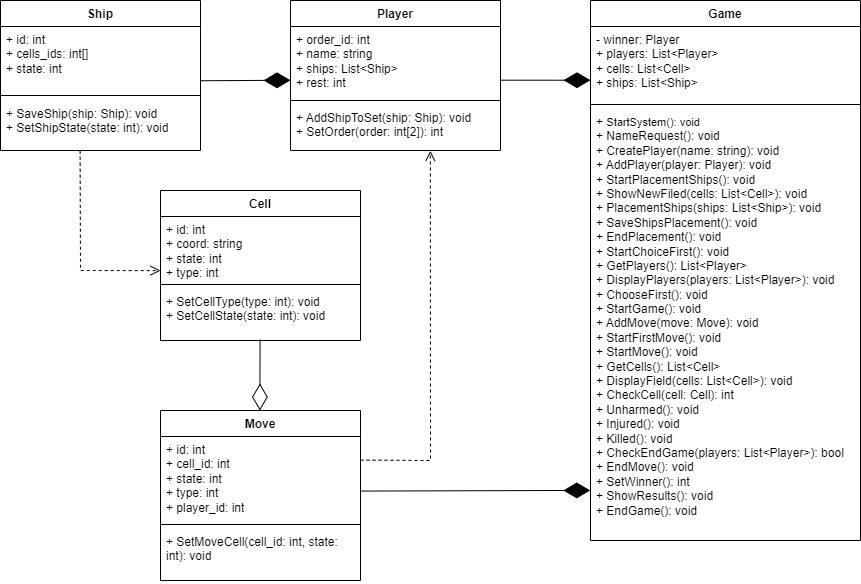

The diagram above was exported from draw.io. Its source (the exported page's mxGraphModel, read from the mxfile embedded in the PNG):
<mxGraphModel dx="2670" dy="807" grid="1" gridSize="10" guides="1" tooltips="1" connect="1" arrows="1" fold="1" page="1" pageScale="1" pageWidth="827" pageHeight="1169" math="0" shadow="0">
  <root>
    <mxCell id="0" />
    <mxCell id="1" parent="0" />
    <mxCell id="1REpHECc12hDvfVcJXbh-1" value="Ship" style="swimlane;fontStyle=1;align=center;verticalAlign=top;childLayout=stackLayout;horizontal=1;startSize=26;horizontalStack=0;resizeParent=1;resizeParentMax=0;resizeLast=0;collapsible=1;marginBottom=0;whiteSpace=wrap;html=1;" parent="1" vertex="1">
      <mxGeometry x="-110" y="240" width="200" height="150" as="geometry" />
    </mxCell>
    <mxCell id="1REpHECc12hDvfVcJXbh-2" value="+ id: int&lt;div&gt;+ cells_ids: int[]&lt;/div&gt;&lt;div&gt;+ state: int&lt;/div&gt;" style="text;strokeColor=none;fillColor=none;align=left;verticalAlign=top;spacingLeft=4;spacingRight=4;overflow=hidden;rotatable=0;points=[[0,0.5],[1,0.5]];portConstraint=eastwest;whiteSpace=wrap;html=1;" parent="1REpHECc12hDvfVcJXbh-1" vertex="1">
      <mxGeometry y="26" width="200" height="64" as="geometry" />
    </mxCell>
    <mxCell id="1REpHECc12hDvfVcJXbh-3" value="" style="line;strokeWidth=1;fillColor=none;align=left;verticalAlign=middle;spacingTop=-1;spacingLeft=3;spacingRight=3;rotatable=0;labelPosition=right;points=[];portConstraint=eastwest;strokeColor=inherit;" parent="1REpHECc12hDvfVcJXbh-1" vertex="1">
      <mxGeometry y="90" width="200" height="10" as="geometry" />
    </mxCell>
    <mxCell id="1REpHECc12hDvfVcJXbh-4" value="&lt;span style=&quot;text-align: center; text-wrap: nowrap; background-color: rgb(255, 255, 255);&quot;&gt;&lt;font style=&quot;font-size: 12px;&quot;&gt;+ SaveShip(ship: Ship): void&lt;/font&gt;&lt;/span&gt;&lt;div&gt;&lt;span style=&quot;text-align: center; text-wrap: nowrap; background-color: rgb(255, 255, 255);&quot;&gt;&lt;font style=&quot;font-size: 12px;&quot;&gt;+&amp;nbsp;&lt;/font&gt;&lt;/span&gt;&lt;span style=&quot;background-color: initial; text-wrap: nowrap;&quot;&gt;SetShipState(state: int): void&lt;/span&gt;&lt;/div&gt;&lt;div&gt;&lt;span style=&quot;background-color: initial; text-wrap: nowrap;&quot;&gt;&lt;br&gt;&lt;/span&gt;&lt;/div&gt;" style="text;strokeColor=none;fillColor=none;align=left;verticalAlign=top;spacingLeft=4;spacingRight=4;overflow=hidden;rotatable=0;points=[[0,0.5],[1,0.5]];portConstraint=eastwest;whiteSpace=wrap;html=1;" parent="1REpHECc12hDvfVcJXbh-1" vertex="1">
      <mxGeometry y="100" width="200" height="50" as="geometry" />
    </mxCell>
    <mxCell id="1REpHECc12hDvfVcJXbh-5" value="Game" style="swimlane;fontStyle=1;align=center;verticalAlign=top;childLayout=stackLayout;horizontal=1;startSize=26;horizontalStack=0;resizeParent=1;resizeParentMax=0;resizeLast=0;collapsible=1;marginBottom=0;whiteSpace=wrap;html=1;" parent="1" vertex="1">
      <mxGeometry x="480" y="240" width="270" height="540" as="geometry" />
    </mxCell>
    <mxCell id="1REpHECc12hDvfVcJXbh-6" value="- winner: Player&lt;div&gt;+ players:&amp;nbsp;&lt;span style=&quot;background-color: initial;&quot;&gt;List&amp;lt;Player&amp;gt;&lt;/span&gt;&lt;/div&gt;&lt;div&gt;&lt;span style=&quot;background-color: initial;&quot;&gt;+&amp;nbsp;&lt;/span&gt;&lt;span style=&quot;text-wrap: nowrap; text-align: center; background-color: rgb(255, 255, 255);&quot;&gt;cells:&amp;nbsp;&lt;/span&gt;&lt;span style=&quot;background-color: initial;&quot;&gt;List&amp;lt;Cell&amp;gt;&lt;/span&gt;&lt;/div&gt;&lt;div&gt;&lt;span style=&quot;background-color: initial;&quot;&gt;+&amp;nbsp;&lt;/span&gt;&lt;span style=&quot;text-wrap: nowrap; background-color: rgb(255, 255, 255); text-align: center;&quot;&gt;ships:&amp;nbsp;&lt;/span&gt;&lt;span style=&quot;background-color: initial;&quot;&gt;List&amp;lt;Ship&amp;gt;&lt;/span&gt;&lt;/div&gt;&lt;div&gt;&lt;span style=&quot;background-color: initial;&quot;&gt;&lt;br&gt;&lt;/span&gt;&lt;/div&gt;" style="text;strokeColor=none;fillColor=none;align=left;verticalAlign=top;spacingLeft=4;spacingRight=4;overflow=hidden;rotatable=0;points=[[0,0.5],[1,0.5]];portConstraint=eastwest;whiteSpace=wrap;html=1;" parent="1REpHECc12hDvfVcJXbh-5" vertex="1">
      <mxGeometry y="26" width="270" height="74" as="geometry" />
    </mxCell>
    <mxCell id="1REpHECc12hDvfVcJXbh-7" value="" style="line;strokeWidth=1;fillColor=none;align=left;verticalAlign=middle;spacingTop=-1;spacingLeft=3;spacingRight=3;rotatable=0;labelPosition=right;points=[];portConstraint=eastwest;strokeColor=inherit;" parent="1REpHECc12hDvfVcJXbh-5" vertex="1">
      <mxGeometry y="100" width="270" height="8" as="geometry" />
    </mxCell>
    <mxCell id="1REpHECc12hDvfVcJXbh-8" value="+&amp;nbsp;&lt;span style=&quot;text-align: center; text-wrap: nowrap; background-color: rgb(255, 255, 255);&quot;&gt;&lt;font style=&quot;font-size: 11px;&quot;&gt;StartSystem(): void&lt;/font&gt;&lt;/span&gt;&lt;div&gt;&lt;font style=&quot;font-size: 12px;&quot;&gt;&lt;span style=&quot;text-align: center; text-wrap: nowrap; background-color: rgb(255, 255, 255);&quot;&gt;&lt;font style=&quot;&quot;&gt;+&amp;nbsp;&lt;/font&gt;&lt;/span&gt;&lt;span style=&quot;background-color: rgb(255, 255, 255); text-align: center; text-wrap: nowrap;&quot;&gt;NameRequest(): void&lt;/span&gt;&lt;/font&gt;&lt;/div&gt;&lt;div&gt;&lt;font style=&quot;background-color: initial;&quot;&gt;&lt;span style=&quot;background-color: rgb(255, 255, 255); text-align: center; text-wrap: nowrap;&quot;&gt;+&amp;nbsp;&lt;/span&gt;&lt;/font&gt;&lt;span style=&quot;text-wrap: nowrap; background-color: rgb(255, 255, 255); text-align: center;&quot;&gt;CreatePlayer(name: string): void&lt;/span&gt;&lt;/div&gt;&lt;div&gt;&lt;div&gt;&lt;font style=&quot;font-size: 12px;&quot;&gt;+&amp;nbsp;&lt;span style=&quot;text-wrap: nowrap; text-align: center; background-color: rgb(255, 255, 255);&quot;&gt;&lt;font style=&quot;&quot;&gt;AddPlayer(player: Player): void&lt;/font&gt;&lt;/span&gt;&lt;/font&gt;&lt;/div&gt;&lt;/div&gt;&lt;div&gt;&lt;font style=&quot;font-size: 12px;&quot;&gt;&lt;font style=&quot;&quot;&gt;&lt;span style=&quot;background-color: rgb(255, 255, 255); text-align: center; text-wrap: nowrap;&quot;&gt;+&amp;nbsp;&lt;/span&gt;&lt;/font&gt;&lt;span style=&quot;background-color: rgb(255, 255, 255); text-align: center; text-wrap: nowrap;&quot;&gt;StartPlacementShips(): void&lt;/span&gt;&lt;/font&gt;&lt;/div&gt;&lt;div&gt;&lt;font style=&quot;&quot;&gt;&lt;span style=&quot;text-align: center; text-wrap: nowrap; background-color: rgb(255, 255, 255);&quot;&gt;&lt;font style=&quot;font-size: 12px;&quot;&gt;+ ShowNewFiled(cells:&amp;nbsp;&lt;/font&gt;&lt;/span&gt;&lt;/font&gt;&lt;span style=&quot;background-color: initial;&quot;&gt;List&amp;lt;Cell&amp;gt;&lt;/span&gt;&lt;span style=&quot;background-color: rgb(255, 255, 255); text-align: center; text-wrap: nowrap;&quot;&gt;): void&lt;/span&gt;&lt;/div&gt;&lt;div&gt;&lt;font style=&quot;font-size: 12px;&quot;&gt;&lt;font style=&quot;&quot;&gt;&lt;span style=&quot;text-align: center; text-wrap: nowrap; background-color: rgb(255, 255, 255);&quot;&gt;&lt;font style=&quot;&quot;&gt;+&amp;nbsp;&lt;/font&gt;&lt;/span&gt;&lt;/font&gt;&lt;span style=&quot;background-color: rgb(255, 255, 255); text-align: center; text-wrap: nowrap;&quot;&gt;PlacementShips(ships:&amp;nbsp;&lt;/span&gt;&lt;/font&gt;&lt;span style=&quot;background-color: initial;&quot;&gt;List&amp;lt;Ship&amp;gt;&lt;/span&gt;&lt;span style=&quot;background-color: rgb(255, 255, 255); text-align: center; text-wrap: nowrap;&quot;&gt;): void&lt;/span&gt;&lt;/div&gt;&lt;div&gt;&lt;span style=&quot;background-color: rgb(255, 255, 255); text-wrap: nowrap; text-align: center;&quot;&gt;+ SaveShipsPlacement(): void&lt;/span&gt;&lt;/div&gt;&lt;div&gt;&lt;span style=&quot;background-color: rgb(255, 255, 255); text-wrap: nowrap; text-align: center;&quot;&gt;+ EndPlacement(): void&lt;/span&gt;&lt;/div&gt;&lt;div&gt;&lt;span style=&quot;background-color: rgb(255, 255, 255); text-wrap: nowrap; text-align: center;&quot;&gt;+ StartChoiceFirst(): void&lt;/span&gt;&lt;/div&gt;&lt;div&gt;&lt;span style=&quot;background-color: rgb(255, 255, 255); text-wrap: nowrap; text-align: center;&quot;&gt;+ GetPlayers(): List&amp;lt;Player&amp;gt;&lt;/span&gt;&lt;/div&gt;&lt;div&gt;&lt;span style=&quot;background-color: rgb(255, 255, 255); text-wrap: nowrap; text-align: center;&quot;&gt;+&amp;nbsp;&lt;/span&gt;&lt;span style=&quot;background-color: initial; text-wrap: nowrap;&quot;&gt;DisplayPlayers(players:&amp;nbsp;&lt;/span&gt;&lt;span style=&quot;background-color: initial;&quot;&gt;List&amp;lt;Player&amp;gt;&lt;/span&gt;&lt;span style=&quot;background-color: initial; text-wrap: nowrap;&quot;&gt;): void&lt;/span&gt;&lt;/div&gt;&lt;div&gt;&lt;font style=&quot;font-size: 12px;&quot;&gt;&lt;span style=&quot;background-color: initial; text-wrap: nowrap;&quot;&gt;+&amp;nbsp;&lt;/span&gt;&lt;span style=&quot;background-color: rgb(255, 255, 255); text-align: center; text-wrap: nowrap;&quot;&gt;ChooseFirst(): void&lt;/span&gt;&lt;/font&gt;&lt;/div&gt;&lt;div&gt;&lt;font style=&quot;font-size: 12px;&quot;&gt;&lt;font style=&quot;&quot;&gt;&lt;span style=&quot;background-color: rgb(255, 255, 255); text-align: center; text-wrap: nowrap;&quot;&gt;+&amp;nbsp;&lt;/span&gt;&lt;/font&gt;&lt;span style=&quot;background-color: rgb(255, 255, 255); text-align: center; text-wrap: nowrap;&quot;&gt;StartGame(): void&lt;/span&gt;&lt;/font&gt;&lt;/div&gt;&lt;div&gt;&lt;font style=&quot;font-size: 12px;&quot;&gt;&lt;font style=&quot;&quot;&gt;&lt;span style=&quot;background-color: rgb(255, 255, 255); text-align: center; text-wrap: nowrap;&quot;&gt;+&amp;nbsp;&lt;/span&gt;&lt;/font&gt;&lt;span style=&quot;background-color: rgb(255, 255, 255); text-align: center; text-wrap: nowrap;&quot;&gt;AddMove(move: Move): void&lt;/span&gt;&lt;/font&gt;&lt;/div&gt;&lt;div&gt;&lt;span style=&quot;background-color: rgb(255, 255, 255); text-wrap: nowrap; text-align: center;&quot;&gt;+ StartFirstMove(): void&lt;/span&gt;&lt;/div&gt;&lt;div&gt;&lt;span style=&quot;background-color: rgb(255, 255, 255); text-wrap: nowrap; text-align: center;&quot;&gt;+ StartMove(): void&lt;/span&gt;&lt;/div&gt;&lt;div&gt;&lt;span style=&quot;background-color: rgb(255, 255, 255); text-align: center; text-wrap: nowrap;&quot;&gt;+ GetCells(): List&amp;lt;Cell&amp;gt;&lt;/span&gt;&lt;/div&gt;&lt;div&gt;&lt;span style=&quot;background-color: rgb(255, 255, 255); text-align: center; text-wrap: nowrap;&quot;&gt;+&amp;nbsp;&lt;/span&gt;&lt;span style=&quot;background-color: initial; text-wrap: nowrap;&quot;&gt;DisplayField(cells:&amp;nbsp;&lt;/span&gt;&lt;span style=&quot;background-color: rgb(255, 255, 255); text-align: center; text-wrap: nowrap;&quot;&gt;List&amp;lt;Cell&amp;gt;&lt;/span&gt;&lt;span style=&quot;background-color: initial; text-wrap: nowrap;&quot;&gt;): void&lt;/span&gt;&lt;/div&gt;&lt;div&gt;&lt;span style=&quot;text-align: center; text-wrap: nowrap; background-color: rgb(255, 255, 255);&quot;&gt;+&amp;nbsp;&lt;/span&gt;&lt;span style=&quot;text-wrap: nowrap; background-color: rgb(255, 255, 255);&quot;&gt;CheckCell(cell: Cell): int&lt;/span&gt;&lt;span style=&quot;background-color: rgb(255, 255, 255); text-align: center; text-wrap: nowrap;&quot;&gt;&lt;font style=&quot;font-size: 12px;&quot;&gt;&lt;br&gt;&lt;/font&gt;&lt;/span&gt;&lt;/div&gt;&lt;div&gt;&lt;div&gt;&lt;span style=&quot;text-wrap: nowrap; background-color: rgb(255, 255, 255);&quot;&gt;+ Unharmed(): void&lt;/span&gt;&lt;/div&gt;&lt;div&gt;&lt;span style=&quot;text-wrap: nowrap; background-color: rgb(255, 255, 255);&quot;&gt;+ Injured(): void&lt;/span&gt;&lt;/div&gt;&lt;div&gt;&lt;span style=&quot;text-wrap: nowrap; background-color: rgb(255, 255, 255);&quot;&gt;+ Killed(): void&lt;/span&gt;&lt;/div&gt;&lt;/div&gt;&lt;div&gt;&lt;font style=&quot;font-size: 12px;&quot;&gt;&lt;span style=&quot;text-wrap: nowrap; background-color: rgb(255, 255, 255);&quot;&gt;+&amp;nbsp;&lt;/span&gt;&lt;span style=&quot;background-color: rgb(255, 255, 255); text-wrap: nowrap;&quot;&gt;CheckEndGame(&lt;/span&gt;&lt;/font&gt;&lt;span style=&quot;background-color: initial; text-wrap: nowrap;&quot;&gt;players:&amp;nbsp;&lt;/span&gt;&lt;span style=&quot;background-color: initial;&quot;&gt;List&amp;lt;Player&amp;gt;&lt;/span&gt;&lt;span style=&quot;background-color: rgb(255, 255, 255); text-wrap: nowrap;&quot;&gt;): bool&lt;/span&gt;&lt;/div&gt;&lt;span style=&quot;background-color: initial;&quot;&gt;+&amp;nbsp;&lt;/span&gt;&lt;span style=&quot;text-wrap: nowrap; background-color: rgb(255, 255, 255); text-align: center;&quot;&gt;EndMove(): void&lt;/span&gt;&lt;div&gt;&lt;font style=&quot;font-size: 12px;&quot;&gt;&lt;font style=&quot;&quot;&gt;&lt;span style=&quot;background-color: rgb(255, 255, 255); text-wrap: nowrap;&quot;&gt;+&amp;nbsp;&lt;/span&gt;&lt;/font&gt;&lt;span style=&quot;background-color: rgb(255, 255, 255); text-wrap: nowrap;&quot;&gt;SetWinner(): int&lt;/span&gt;&lt;/font&gt;&lt;/div&gt;&lt;div&gt;&lt;font style=&quot;font-size: 12px;&quot;&gt;&lt;font style=&quot;&quot;&gt;&lt;span style=&quot;background-color: rgb(255, 255, 255); text-wrap: nowrap;&quot;&gt;+&amp;nbsp;&lt;/span&gt;&lt;/font&gt;&lt;span style=&quot;background-color: rgb(255, 255, 255); text-align: center; text-wrap: nowrap;&quot;&gt;ShowResults(): void&lt;/span&gt;&lt;/font&gt;&lt;/div&gt;&lt;div&gt;&lt;font style=&quot;font-size: 12px;&quot;&gt;&lt;font style=&quot;&quot;&gt;&lt;span style=&quot;background-color: rgb(255, 255, 255); text-align: center; text-wrap: nowrap;&quot;&gt;+&amp;nbsp;&lt;/span&gt;&lt;/font&gt;&lt;span style=&quot;background-color: rgb(255, 255, 255); text-wrap: nowrap;&quot;&gt;EndGame(): void&lt;/span&gt;&lt;/font&gt;&lt;/div&gt;&lt;div&gt;&lt;font style=&quot;font-size: 12px;&quot;&gt;&lt;span style=&quot;background-color: rgb(255, 255, 255); text-align: center; text-wrap: nowrap;&quot;&gt;&amp;nbsp;&lt;/span&gt;&lt;/font&gt;&lt;/div&gt;&lt;div&gt;&lt;span style=&quot;text-wrap: nowrap; background-color: rgb(255, 255, 255);&quot;&gt;&lt;br&gt;&lt;/span&gt;&lt;/div&gt;&lt;div&gt;&lt;span style=&quot;text-wrap: nowrap; background-color: rgb(255, 255, 255);&quot;&gt;&lt;br&gt;&lt;/span&gt;&lt;/div&gt;&lt;div&gt;&lt;span style=&quot;text-wrap: nowrap; background-color: rgb(255, 255, 255);&quot;&gt;&lt;br&gt;&lt;/span&gt;&lt;/div&gt;&lt;div&gt;&lt;span style=&quot;background-color: rgb(255, 255, 255); text-align: center; text-wrap: nowrap;&quot;&gt;&lt;font style=&quot;font-size: 12px;&quot;&gt;&lt;br&gt;&lt;/font&gt;&lt;/span&gt;&lt;/div&gt;&lt;div&gt;&lt;span style=&quot;background-color: rgb(255, 255, 255); text-align: center; text-wrap: nowrap;&quot;&gt;&lt;font style=&quot;font-size: 12px;&quot;&gt;&lt;br&gt;&lt;/font&gt;&lt;/span&gt;&lt;/div&gt;&lt;div&gt;&lt;span style=&quot;background-color: rgb(255, 255, 255); text-align: center; text-wrap: nowrap;&quot;&gt;&lt;br&gt;&lt;/span&gt;&lt;/div&gt;&lt;div&gt;&lt;span style=&quot;background-color: rgb(255, 255, 255); font-size: 9px; text-align: center; text-wrap: nowrap;&quot;&gt;&lt;br&gt;&lt;/span&gt;&lt;/div&gt;&lt;div&gt;&lt;span style=&quot;background-color: rgb(255, 255, 255); text-wrap: nowrap; text-align: center;&quot;&gt;&lt;br&gt;&lt;/span&gt;&lt;/div&gt;&lt;div&gt;&lt;span style=&quot;background-color: rgb(255, 255, 255); font-size: 9px; text-align: center; text-wrap: nowrap;&quot;&gt;&amp;nbsp;&lt;/span&gt;&lt;/div&gt;&lt;div&gt;&lt;span style=&quot;background-color: rgb(255, 255, 255); font-size: 9px; text-align: center; text-wrap: nowrap;&quot;&gt;&lt;br&gt;&lt;/span&gt;&lt;/div&gt;&lt;div&gt;&lt;br&gt;&lt;/div&gt;" style="text;strokeColor=none;fillColor=none;align=left;verticalAlign=top;spacingLeft=4;spacingRight=4;overflow=hidden;rotatable=0;points=[[0,0.5],[1,0.5]];portConstraint=eastwest;whiteSpace=wrap;html=1;" parent="1REpHECc12hDvfVcJXbh-5" vertex="1">
      <mxGeometry y="108" width="270" height="432" as="geometry" />
    </mxCell>
    <mxCell id="1REpHECc12hDvfVcJXbh-13" value="Player" style="swimlane;fontStyle=1;align=center;verticalAlign=top;childLayout=stackLayout;horizontal=1;startSize=26;horizontalStack=0;resizeParent=1;resizeParentMax=0;resizeLast=0;collapsible=1;marginBottom=0;whiteSpace=wrap;html=1;" parent="1" vertex="1">
      <mxGeometry x="180" y="240" width="210" height="150" as="geometry" />
    </mxCell>
    <mxCell id="1REpHECc12hDvfVcJXbh-14" value="+ order_id: int&lt;div&gt;+ name: string&lt;/div&gt;&lt;div&gt;+ ships: List&amp;lt;Ship&amp;gt;&lt;br&gt;&lt;div&gt;+ rest: int&lt;/div&gt;&lt;/div&gt;" style="text;strokeColor=none;fillColor=none;align=left;verticalAlign=top;spacingLeft=4;spacingRight=4;overflow=hidden;rotatable=0;points=[[0,0.5],[1,0.5]];portConstraint=eastwest;whiteSpace=wrap;html=1;" parent="1REpHECc12hDvfVcJXbh-13" vertex="1">
      <mxGeometry y="26" width="210" height="70" as="geometry" />
    </mxCell>
    <mxCell id="1REpHECc12hDvfVcJXbh-15" value="" style="line;strokeWidth=1;fillColor=none;align=left;verticalAlign=middle;spacingTop=-1;spacingLeft=3;spacingRight=3;rotatable=0;labelPosition=right;points=[];portConstraint=eastwest;strokeColor=inherit;" parent="1REpHECc12hDvfVcJXbh-13" vertex="1">
      <mxGeometry y="96" width="210" height="8" as="geometry" />
    </mxCell>
    <mxCell id="Wir-SAJpxBgjzjtiy8_y-1" value="&lt;span style=&quot;text-align: center; text-wrap: nowrap; background-color: rgb(255, 255, 255);&quot;&gt;&lt;font style=&quot;font-size: 12px;&quot;&gt;+ AddShipToSet(ship: Ship): void&lt;/font&gt;&lt;/span&gt;&lt;div&gt;&lt;font style=&quot;font-size: 12px;&quot;&gt;&lt;span style=&quot;text-align: center; text-wrap: nowrap; background-color: rgb(255, 255, 255);&quot;&gt;&lt;font style=&quot;&quot;&gt;+&amp;nbsp;&lt;/font&gt;&lt;/span&gt;&lt;span style=&quot;background-color: rgb(255, 255, 255); text-align: center; text-wrap: nowrap;&quot;&gt;SetOrder(order: int[2]): int&lt;/span&gt;&lt;/font&gt;&lt;/div&gt;" style="text;strokeColor=none;fillColor=none;align=left;verticalAlign=top;spacingLeft=4;spacingRight=4;overflow=hidden;rotatable=0;points=[[0,0.5],[1,0.5]];portConstraint=eastwest;whiteSpace=wrap;html=1;" vertex="1" parent="1REpHECc12hDvfVcJXbh-13">
      <mxGeometry y="104" width="210" height="46" as="geometry" />
    </mxCell>
    <mxCell id="tslyQwgYdelKwPsFQoW9-1" value="Cell" style="swimlane;fontStyle=1;align=center;verticalAlign=top;childLayout=stackLayout;horizontal=1;startSize=26;horizontalStack=0;resizeParent=1;resizeParentMax=0;resizeLast=0;collapsible=1;marginBottom=0;whiteSpace=wrap;html=1;" parent="1" vertex="1">
      <mxGeometry x="50" y="430" width="200" height="150" as="geometry" />
    </mxCell>
    <mxCell id="tslyQwgYdelKwPsFQoW9-2" value="+ id: int&lt;div&gt;+ coord: string&lt;div&gt;+ state: int&lt;/div&gt;&lt;div&gt;+ type: int&lt;br&gt;&lt;/div&gt;&lt;/div&gt;" style="text;strokeColor=none;fillColor=none;align=left;verticalAlign=top;spacingLeft=4;spacingRight=4;overflow=hidden;rotatable=0;points=[[0,0.5],[1,0.5]];portConstraint=eastwest;whiteSpace=wrap;html=1;" parent="tslyQwgYdelKwPsFQoW9-1" vertex="1">
      <mxGeometry y="26" width="200" height="64" as="geometry" />
    </mxCell>
    <mxCell id="tslyQwgYdelKwPsFQoW9-3" value="" style="line;strokeWidth=1;fillColor=none;align=left;verticalAlign=middle;spacingTop=-1;spacingLeft=3;spacingRight=3;rotatable=0;labelPosition=right;points=[];portConstraint=eastwest;strokeColor=inherit;" parent="tslyQwgYdelKwPsFQoW9-1" vertex="1">
      <mxGeometry y="90" width="200" height="8" as="geometry" />
    </mxCell>
    <mxCell id="tslyQwgYdelKwPsFQoW9-4" value="&lt;font style=&quot;font-size: 12px;&quot;&gt;+&amp;nbsp;&lt;span style=&quot;text-align: center; text-wrap: nowrap; background-color: rgb(255, 255, 255);&quot;&gt;SetCellType(type: int): void&lt;/span&gt;&lt;/font&gt;&lt;div&gt;&lt;font style=&quot;font-size: 12px;&quot;&gt;&lt;span style=&quot;background-color: rgb(255, 255, 255); text-wrap: nowrap;&quot;&gt;+&amp;nbsp;&lt;/span&gt;&lt;/font&gt;&lt;span style=&quot;background-color: initial; text-wrap: nowrap;&quot;&gt;SetCellState(state: int): void&lt;/span&gt;&lt;/div&gt;&lt;div&gt;&lt;font style=&quot;font-size: 12px;&quot;&gt;&lt;span style=&quot;background-color: rgb(255, 255, 255); text-wrap: nowrap;&quot;&gt;&lt;br&gt;&lt;/span&gt;&lt;/font&gt;&lt;/div&gt;" style="text;strokeColor=none;fillColor=none;align=left;verticalAlign=top;spacingLeft=4;spacingRight=4;overflow=hidden;rotatable=0;points=[[0,0.5],[1,0.5]];portConstraint=eastwest;whiteSpace=wrap;html=1;" parent="tslyQwgYdelKwPsFQoW9-1" vertex="1">
      <mxGeometry y="98" width="200" height="52" as="geometry" />
    </mxCell>
    <mxCell id="tslyQwgYdelKwPsFQoW9-5" value="Move" style="swimlane;fontStyle=1;align=center;verticalAlign=top;childLayout=stackLayout;horizontal=1;startSize=26;horizontalStack=0;resizeParent=1;resizeParentMax=0;resizeLast=0;collapsible=1;marginBottom=0;whiteSpace=wrap;html=1;" parent="1" vertex="1">
      <mxGeometry x="50" y="650" width="200" height="170" as="geometry" />
    </mxCell>
    <mxCell id="tslyQwgYdelKwPsFQoW9-6" value="&lt;div&gt;+ id: int&lt;/div&gt;&lt;div&gt;+ cell_id: int&lt;div&gt;+ state: int&lt;/div&gt;&lt;div&gt;+ type: int&lt;br&gt;&lt;/div&gt;&lt;/div&gt;&lt;div&gt;+ player_id: int&lt;/div&gt;" style="text;strokeColor=none;fillColor=none;align=left;verticalAlign=top;spacingLeft=4;spacingRight=4;overflow=hidden;rotatable=0;points=[[0,0.5],[1,0.5]];portConstraint=eastwest;whiteSpace=wrap;html=1;" parent="tslyQwgYdelKwPsFQoW9-5" vertex="1">
      <mxGeometry y="26" width="200" height="84" as="geometry" />
    </mxCell>
    <mxCell id="tslyQwgYdelKwPsFQoW9-7" value="" style="line;strokeWidth=1;fillColor=none;align=left;verticalAlign=middle;spacingTop=-1;spacingLeft=3;spacingRight=3;rotatable=0;labelPosition=right;points=[];portConstraint=eastwest;strokeColor=inherit;" parent="tslyQwgYdelKwPsFQoW9-5" vertex="1">
      <mxGeometry y="110" width="200" height="8" as="geometry" />
    </mxCell>
    <mxCell id="tslyQwgYdelKwPsFQoW9-8" value="+&amp;nbsp;&lt;span style=&quot;background-color: initial;&quot;&gt;SetMoveCell(cell_id&lt;/span&gt;&lt;span style=&quot;background-color: initial;&quot;&gt;: int, state: int): void&lt;/span&gt;" style="text;strokeColor=none;fillColor=none;align=left;verticalAlign=top;spacingLeft=4;spacingRight=4;overflow=hidden;rotatable=0;points=[[0,0.5],[1,0.5]];portConstraint=eastwest;whiteSpace=wrap;html=1;" parent="tslyQwgYdelKwPsFQoW9-5" vertex="1">
      <mxGeometry y="118" width="200" height="52" as="geometry" />
    </mxCell>
    <mxCell id="fjmCOHYpMh9qeMZXrcoF-1" value="" style="endArrow=diamondThin;endFill=1;endSize=24;html=1;rounded=0;entryX=0;entryY=0.726;entryDx=0;entryDy=0;entryPerimeter=0;exitX=1.001;exitY=0.767;exitDx=0;exitDy=0;exitPerimeter=0;" edge="1" parent="1" source="1REpHECc12hDvfVcJXbh-14" target="1REpHECc12hDvfVcJXbh-6">
      <mxGeometry width="160" relative="1" as="geometry">
        <mxPoint x="250" y="320.50000000000006" as="sourcePoint" />
        <mxPoint x="397.29999999999995" y="319.4959999999999" as="targetPoint" />
      </mxGeometry>
    </mxCell>
    <mxCell id="fjmCOHYpMh9qeMZXrcoF-4" value="" style="endArrow=diamondThin;endFill=0;endSize=24;html=1;rounded=0;entryX=0.298;entryY=0.006;entryDx=0;entryDy=0;entryPerimeter=0;exitX=0.299;exitY=1.005;exitDx=0;exitDy=0;exitPerimeter=0;" edge="1" parent="1">
      <mxGeometry width="160" relative="1" as="geometry">
        <mxPoint x="149.56999999999974" y="579.24" as="sourcePoint" />
        <mxPoint x="149.36999999999992" y="650" as="targetPoint" />
      </mxGeometry>
    </mxCell>
    <mxCell id="fjmCOHYpMh9qeMZXrcoF-5" value="" style="html=1;verticalAlign=bottom;endArrow=open;dashed=1;endSize=8;curved=0;rounded=0;entryX=0.666;entryY=1.007;entryDx=0;entryDy=0;entryPerimeter=0;exitX=1;exitY=0.281;exitDx=0;exitDy=0;exitPerimeter=0;" edge="1" parent="1" source="tslyQwgYdelKwPsFQoW9-6" target="Wir-SAJpxBgjzjtiy8_y-1">
      <mxGeometry relative="1" as="geometry">
        <mxPoint x="259.99999999999994" y="729.856" as="sourcePoint" />
        <mxPoint x="309.6000000000001" y="390" as="targetPoint" />
        <Array as="points">
          <mxPoint x="320" y="700" />
        </Array>
      </mxGeometry>
    </mxCell>
    <mxCell id="fjmCOHYpMh9qeMZXrcoF-6" value="" style="endArrow=diamondThin;endFill=1;endSize=24;html=1;rounded=0;exitX=1.001;exitY=0.767;exitDx=0;exitDy=0;exitPerimeter=0;" edge="1" parent="1">
      <mxGeometry width="160" relative="1" as="geometry">
        <mxPoint x="90" y="320.25" as="sourcePoint" />
        <mxPoint x="180" y="319.75" as="targetPoint" />
      </mxGeometry>
    </mxCell>
    <mxCell id="fjmCOHYpMh9qeMZXrcoF-7" value="" style="endArrow=diamondThin;endFill=1;endSize=24;html=1;rounded=0;entryX=-0.001;entryY=0.884;entryDx=0;entryDy=0;entryPerimeter=0;exitX=1.001;exitY=0.767;exitDx=0;exitDy=0;exitPerimeter=0;" edge="1" parent="1" target="1REpHECc12hDvfVcJXbh-8">
      <mxGeometry width="160" relative="1" as="geometry">
        <mxPoint x="250" y="730.5699999999999" as="sourcePoint" />
        <mxPoint x="477.3000000000002" y="731.072" as="targetPoint" />
      </mxGeometry>
    </mxCell>
    <mxCell id="fjmCOHYpMh9qeMZXrcoF-10" value="" style="html=1;verticalAlign=bottom;endArrow=open;dashed=1;endSize=8;curved=0;rounded=0;entryX=0;entryY=0.846;entryDx=0;entryDy=0;entryPerimeter=0;exitX=0.398;exitY=1.004;exitDx=0;exitDy=0;exitPerimeter=0;" edge="1" parent="1" source="1REpHECc12hDvfVcJXbh-4" target="tslyQwgYdelKwPsFQoW9-2">
      <mxGeometry relative="1" as="geometry">
        <mxPoint x="-40" y="390" as="sourcePoint" />
        <mxPoint x="-120" y="390" as="targetPoint" />
        <Array as="points">
          <mxPoint x="-30" y="510" />
        </Array>
      </mxGeometry>
    </mxCell>
  </root>
</mxGraphModel>